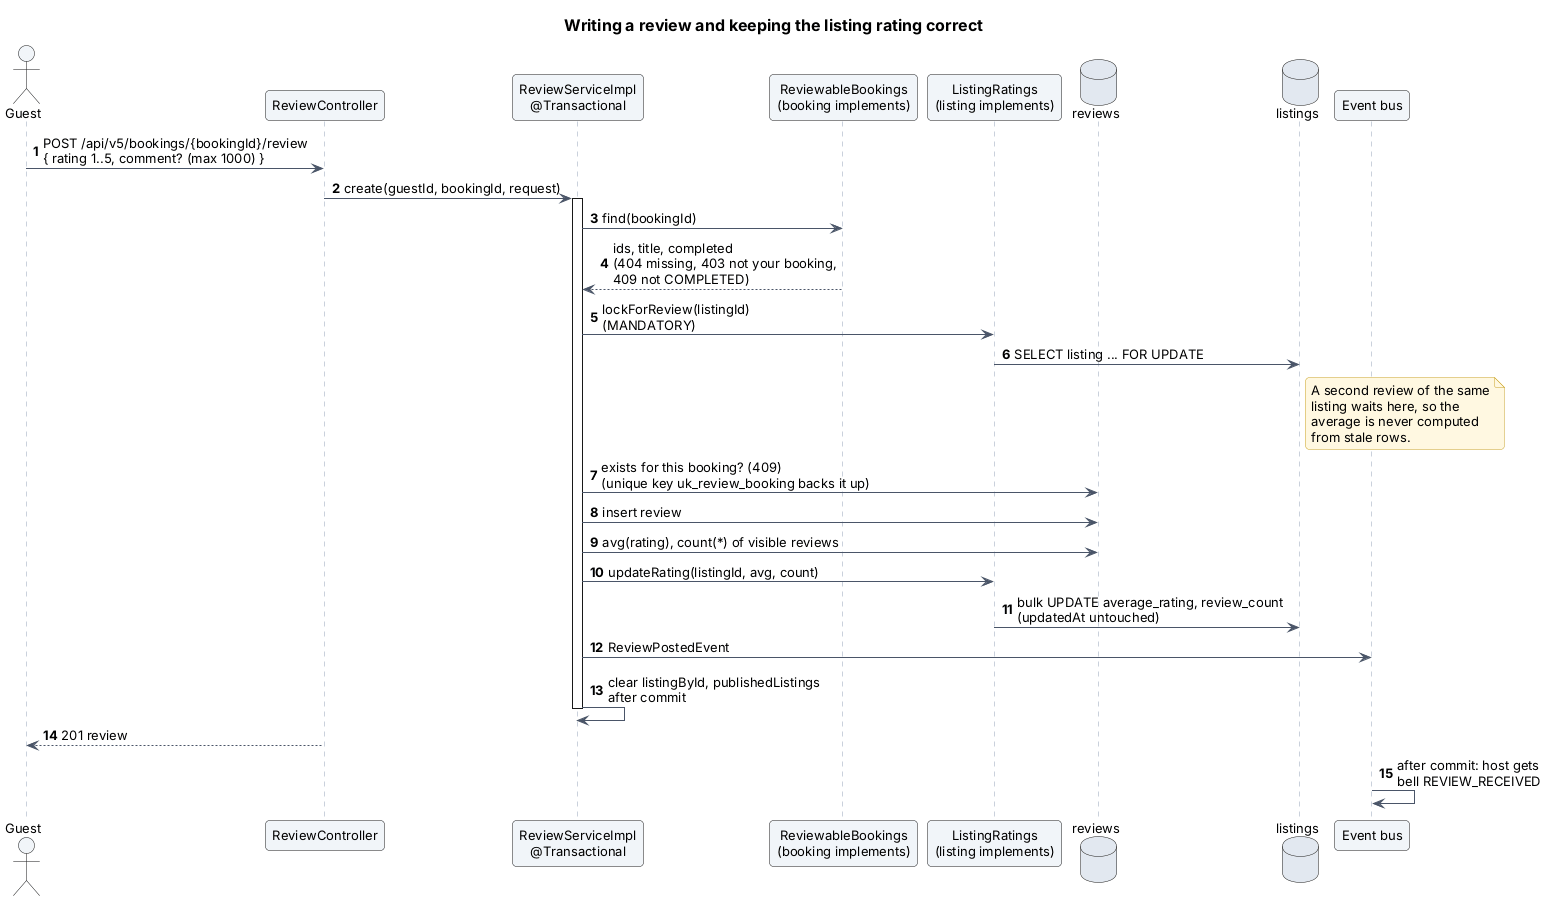

The diagram above was rendered by PlantUML. Its source (embedded in the PNG):
@startuml 21-review-sequence
!include _style.iuml
title Writing a review and keeping the listing rating correct
autonumber

actor Guest
participant "ReviewController" as RC
participant "ReviewServiceImpl\n@Transactional" as RS
participant "ReviewableBookings\n(booking implements)" as RB
participant "ListingRatings\n(listing implements)" as LR
database "reviews" as RDB
database "listings" as LDB
participant "Event bus" as BUS

Guest -> RC : POST /api/v5/bookings/{bookingId}/review\n{ rating 1..5, comment? (max 1000) }
RC -> RS : create(guestId, bookingId, request)
activate RS
RS -> RB : find(bookingId)
RB --> RS : ids, title, completed\n(404 missing, 403 not your booking,\n409 not COMPLETED)
RS -> LR : lockForReview(listingId)\n(MANDATORY)
LR -> LDB : SELECT listing ... FOR UPDATE
note right of LDB
  A second review of the same
  listing waits here, so the
  average is never computed
  from stale rows.
end note
RS -> RDB : exists for this booking? (409)\n(unique key uk_review_booking backs it up)
RS -> RDB : insert review
RS -> RDB : avg(rating), count(*) of visible reviews
RS -> LR : updateRating(listingId, avg, count)
LR -> LDB : bulk UPDATE average_rating, review_count\n(updatedAt untouched)
RS -> BUS : ReviewPostedEvent
RS -> RS : clear listingById, publishedListings\nafter commit
deactivate RS
RC --> Guest : 201 review
BUS -> BUS : after commit: host gets\nbell REVIEW_RECEIVED
@enduml